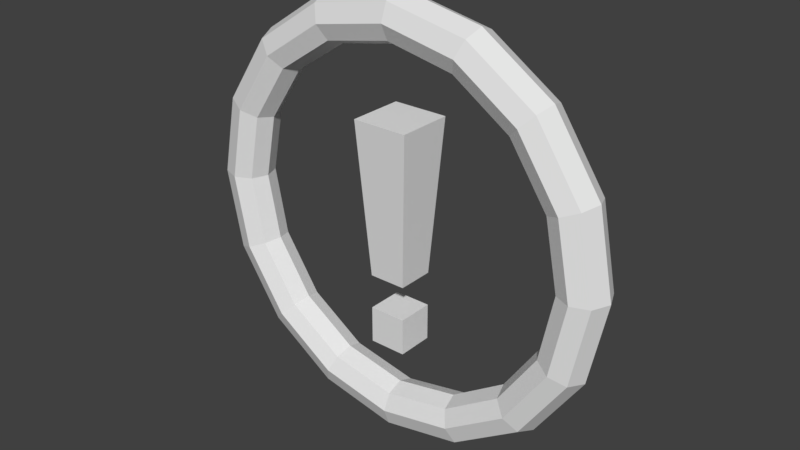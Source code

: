 # Source: excl_mark.blend  (saved by Blender 2.77.0; exported with 4.5.12 LTS)
import bpy
from mathutils import Matrix  # noqa: F401  (used for matrix-valued properties, if any)

bpy.ops.wm.read_factory_settings(use_empty=True)
scene = bpy.context.scene
scene.name = 'Scene'

# ---- collections
col_collection_1 = bpy.data.collections.new('Collection 1'); scene.collection.children.link(col_collection_1)

# ---- world
world_world = bpy.data.worlds.new('World'); scene.world = world_world
world_world.color = (0.05088, 0.05088, 0.05088)
world_world.use_sun_shadow = False
world_world.sun_shadow_jitter_overblur = 0.0
world_world.cycles.sampling_method = 'MANUAL'

# ---- meshes
me_torus = bpy.data.meshes.new('Torus')
me_torus.from_pydata([(0.04, -0.2557, -0.04842), (0.04, -0.1757, -0.04842), (0.04, -0.2557, 0.03158), (0.04, -0.1757, 0.03158), (-0.04, -0.2557, -0.04842), (-0.04, -0.1757, -0.04842), (-0.04, -0.2557, 0.03158), (-0.04, -0.1757, 0.03158), (0.04, -0.1008, -0.04842), (0.06046, 0.2344, -0.06888), (0.04, -0.1008, 0.03158), (0.06046, 0.2344, 0.05204), (-0.04, -0.1008, -0.04842), (-0.06046, 0.2344, -0.06888), (-0.04, -0.1008, 0.03158), (-0.06046, 0.2344, 0.05204), (-0.4718, 0.009309, -0.008419), (-0.4555, 0.009309, 0.02947), (-0.4175, 0.009309, 0.04349), (-0.382, 0.009309, 0.02693), (-0.3682, 0.009309, -0.008419), (-0.382, 0.009309, -0.04377), (-0.4175, 0.009309, -0.06033), (-0.4555, 0.009309, -0.04631), (-0.4359, -0.1713, -0.008419), (-0.4208, -0.165, 0.02947), (-0.3857, -0.1504, 0.04349), (-0.3529, -0.1369, 0.02693), (-0.3401, -0.1316, -0.008419), (-0.3529, -0.1369, -0.04377), (-0.3857, -0.1504, -0.06033), (-0.4208, -0.165, -0.04631), (-0.3336, -0.3243, -0.008419), (-0.3221, -0.3128, 0.02947), (-0.2952, -0.2859, 0.04349), (-0.2701, -0.2608, 0.02693), (-0.2603, -0.251, -0.008419), (-0.2701, -0.2608, -0.04377), (-0.2952, -0.2859, -0.06033), (-0.3221, -0.3128, -0.04631), (-0.1806, -0.4266, -0.008419), (-0.1743, -0.4115, 0.02947), (-0.1598, -0.3764, 0.04349), (-0.1462, -0.3436, 0.02693), (-0.1409, -0.3308, -0.008419), (-0.1462, -0.3436, -0.04377), (-0.1598, -0.3764, -0.06033), (-0.1743, -0.4115, -0.04631), (9.996e-09, -0.4625, -0.008419), (-3.316e-08, -0.4462, 0.02947), (-9.592e-09, -0.4082, 0.04349), (-9.555e-09, -0.3727, 0.02693), (-2.679e-08, -0.3588, -0.008419), (-9.555e-09, -0.3727, -0.04377), (-1.164e-08, -0.4082, -0.06033), (-3.701e-08, -0.4462, -0.04631), (0.1806, -0.4266, -0.008419), (0.1743, -0.4115, 0.02947), (0.1598, -0.3764, 0.04349), (0.1462, -0.3436, 0.02693), (0.1409, -0.3308, -0.008419), (0.1462, -0.3436, -0.04377), (0.1598, -0.3764, -0.06033), (0.1743, -0.4115, -0.04631), (0.3336, -0.3243, -0.008419), (0.3221, -0.3128, 0.02947), (0.2952, -0.2859, 0.04349), (0.2701, -0.2608, 0.02693), (0.2603, -0.251, -0.008419), (0.2701, -0.2608, -0.04377), (0.2952, -0.2859, -0.06033), (0.3221, -0.3128, -0.04631), (0.4359, -0.1713, -0.008419), (0.4208, -0.165, 0.02947), (0.3857, -0.1504, 0.04349), (0.3529, -0.1369, 0.02693), (0.3401, -0.1316, -0.008419), (0.3529, -0.1369, -0.04377), (0.3857, -0.1504, -0.06033), (0.4208, -0.165, -0.04631), (0.4718, 0.00931, -0.008419), (0.4555, 0.00931, 0.02947), (0.4175, 0.00931, 0.04349), (0.382, 0.00931, 0.02693), (0.3682, 0.00931, -0.008419), (0.382, 0.00931, -0.04377), (0.4175, 0.00931, -0.06033), (0.4555, 0.00931, -0.04631), (0.4359, 0.1899, -0.008419), (0.4208, 0.1836, 0.02947), (0.3857, 0.1691, 0.04349), (0.3529, 0.1555, 0.02693), (0.3401, 0.1502, -0.008419), (0.3529, 0.1555, -0.04377), (0.3857, 0.1691, -0.06033), (0.4208, 0.1836, -0.04631), (0.3336, 0.343, -0.008419), (0.3221, 0.3314, 0.02947), (0.2952, 0.3045, 0.04349), (0.2701, 0.2794, 0.02693), (0.2603, 0.2696, -0.008419), (0.2701, 0.2794, -0.04377), (0.2952, 0.3045, -0.06033), (0.3221, 0.3314, -0.04631), (0.1806, 0.4452, -0.008419), (0.1743, 0.4301, 0.02947), (0.1598, 0.395, 0.04349), (0.1462, 0.3622, 0.02693), (0.1409, 0.3494, -0.008419), (0.1462, 0.3622, -0.04377), (0.1598, 0.395, -0.06033), (0.1743, 0.4301, -0.04631), (-1.325e-07, 0.4812, -0.008419), (-1.75e-07, 0.4648, 0.02947), (-1.383e-07, 0.4268, 0.04349), (-1.246e-07, 0.3913, 0.02693), (-1.38e-07, 0.3775, -0.008419), (-1.199e-07, 0.3913, -0.04377), (-1.344e-07, 0.4268, -0.06033), (-1.723e-07, 0.4648, -0.04631), (-0.1806, 0.4452, -0.008419), (-0.1743, 0.4301, 0.02947), (-0.1598, 0.395, 0.04349), (-0.1462, 0.3622, 0.02693), (-0.1409, 0.3494, -0.008419), (-0.1462, 0.3622, -0.04377), (-0.1598, 0.395, -0.06033), (-0.1743, 0.4301, -0.04631), (-0.3336, 0.343, -0.008419), (-0.3221, 0.3314, 0.02947), (-0.2952, 0.3045, 0.04349), (-0.2701, 0.2794, 0.02693), (-0.2603, 0.2696, -0.008419), (-0.2701, 0.2794, -0.04377), (-0.2952, 0.3045, -0.06033), (-0.3221, 0.3314, -0.04631), (-0.4359, 0.1899, -0.008419), (-0.4208, 0.1836, 0.02947), (-0.3857, 0.1691, 0.04349), (-0.3529, 0.1555, 0.02693), (-0.3401, 0.1502, -0.008419), (-0.3529, 0.1555, -0.04377), (-0.3857, 0.1691, -0.06033), (-0.4208, 0.1836, -0.04631)], [], [(1, 3, 2, 0), (3, 7, 6, 2), (7, 5, 4, 6), (5, 1, 0, 4), (0, 2, 6, 4), (5, 7, 3, 1), (9, 11, 10, 8), (11, 15, 14, 10), (15, 13, 12, 14), (13, 9, 8, 12), (8, 10, 14, 12), (13, 15, 11, 9), (16, 24, 25, 17), (17, 25, 26, 18), (18, 26, 27, 19), (19, 27, 28, 20), (20, 28, 29, 21), (21, 29, 30, 22), (22, 30, 31, 23), (16, 23, 31, 24), (24, 32, 33, 25), (25, 33, 34, 26), (26, 34, 35, 27), (27, 35, 36, 28), (28, 36, 37, 29), (29, 37, 38, 30), (30, 38, 39, 31), (31, 39, 32, 24), (32, 40, 41, 33), (33, 41, 42, 34), (34, 42, 43, 35), (35, 43, 44, 36), (36, 44, 45, 37), (37, 45, 46, 38), (38, 46, 47, 39), (39, 47, 40, 32), (40, 48, 49, 41), (41, 49, 50, 42), (42, 50, 51, 43), (43, 51, 52, 44), (44, 52, 53, 45), (45, 53, 54, 46), (46, 54, 55, 47), (47, 55, 48, 40), (48, 56, 57, 49), (49, 57, 58, 50), (50, 58, 59, 51), (51, 59, 60, 52), (52, 60, 61, 53), (53, 61, 62, 54), (54, 62, 63, 55), (55, 63, 56, 48), (56, 64, 65, 57), (57, 65, 66, 58), (58, 66, 67, 59), (59, 67, 68, 60), (60, 68, 69, 61), (61, 69, 70, 62), (62, 70, 71, 63), (63, 71, 64, 56), (64, 72, 73, 65), (65, 73, 74, 66), (66, 74, 75, 67), (67, 75, 76, 68), (68, 76, 77, 69), (69, 77, 78, 70), (70, 78, 79, 71), (71, 79, 72, 64), (72, 80, 81, 73), (73, 81, 82, 74), (74, 82, 83, 75), (75, 83, 84, 76), (76, 84, 85, 77), (77, 85, 86, 78), (78, 86, 87, 79), (79, 87, 80, 72), (80, 88, 89, 81), (81, 89, 90, 82), (82, 90, 91, 83), (83, 91, 92, 84), (84, 92, 93, 85), (85, 93, 94, 86), (86, 94, 95, 87), (87, 95, 88, 80), (88, 96, 97, 89), (89, 97, 98, 90), (90, 98, 99, 91), (91, 99, 100, 92), (92, 100, 101, 93), (93, 101, 102, 94), (94, 102, 103, 95), (95, 103, 96, 88), (96, 104, 105, 97), (97, 105, 106, 98), (98, 106, 107, 99), (99, 107, 108, 100), (100, 108, 109, 101), (101, 109, 110, 102), (102, 110, 111, 103), (103, 111, 104, 96), (104, 112, 113, 105), (105, 113, 114, 106), (106, 114, 115, 107), (107, 115, 116, 108), (108, 116, 117, 109), (109, 117, 118, 110), (110, 118, 119, 111), (111, 119, 112, 104), (112, 120, 121, 113), (113, 121, 122, 114), (114, 122, 123, 115), (115, 123, 124, 116), (116, 124, 125, 117), (117, 125, 126, 118), (118, 126, 127, 119), (119, 127, 120, 112), (120, 128, 129, 121), (121, 129, 130, 122), (122, 130, 131, 123), (123, 131, 132, 124), (124, 132, 133, 125), (125, 133, 134, 126), (126, 134, 135, 127), (127, 135, 128, 120), (128, 136, 137, 129), (129, 137, 138, 130), (130, 138, 139, 131), (131, 139, 140, 132), (132, 140, 141, 133), (133, 141, 142, 134), (134, 142, 143, 135), (135, 143, 136, 128), (136, 16, 17, 137), (137, 17, 18, 138), (138, 18, 19, 139), (139, 19, 20, 140), (140, 20, 21, 141), (141, 21, 22, 142), (142, 22, 23, 143), (143, 23, 16, 136)])
_uv = me_torus.uv_layers.new(name='UVMap')
_uv.uv.foreach_set('vector', [0.7501, 0.6954, 0.7501, 0.6507, 0.805, 0.6507, 0.805, 0.6954, 0.6124, 0.6288, 0.6673, 0.6288, 0.6673, 0.6736, 0.6124, 0.6736, 0.7501, 0.6954, 0.6953, 0.6954, 0.6953, 0.6507, 0.7501, 0.6507, 0.7501, 0.6059, 0.805, 0.6059, 0.805, 0.6507, 0.7501, 0.6507, 0.7501, 0.6507, 0.6953, 0.6507, 0.6953, 0.6059, 0.7501, 0.6059, 0.7501, 0.5611, 0.805, 0.5611, 0.805, 0.6059, 0.7501, 0.6059, 0.6953, 0.5611, 0.6124, 0.5611, 0.6264, 0.3734, 0.6813, 0.3734, 0.8202, 0.0, 0.9031, 0.0, 0.889, 0.1876, 0.8342, 0.1876, 0.6953, 0.3734, 0.7782, 0.3734, 0.7642, 0.5611, 0.7093, 0.5611, 0.7782, 0.3734, 0.8611, 0.3734, 0.8471, 0.5611, 0.7922, 0.5611, 0.7501, 0.6059, 0.6953, 0.6059, 0.6953, 0.5611, 0.7501, 0.5611, 0.6124, 0.5611, 0.6953, 0.5611, 0.6953, 0.6288, 0.6124, 0.6288, 0.7423, 0.1872, 0.7423, 0.08604, 0.7682, 0.08949, 0.7682, 0.1872, 0.1328, 0.9619, 0.04662, 0.8916, 0.0683, 0.8798, 0.1472, 0.9443, 0.1472, 0.9443, 0.0683, 0.8798, 0.0885, 0.8688, 0.1607, 0.9277, 0.9096, 0.5242, 0.9096, 0.4425, 0.9338, 0.4455, 0.9338, 0.5242, 0.9338, 0.5242, 0.9338, 0.4455, 0.958, 0.4425, 0.958, 0.5242, 0.563, 0.2917, 0.563, 0.2083, 0.5869, 0.2044, 0.5869, 0.2956, 0.5869, 0.2956, 0.5869, 0.2044, 0.6124, 0.2003, 0.6124, 0.2997, 0.7423, 0.1872, 0.7163, 0.1872, 0.7163, 0.08949, 0.7423, 0.08604, 0.7423, 0.08604, 0.7423, 0.0, 0.7682, 0.006436, 0.7682, 0.08949, 0.04662, 0.8916, 0.0, 0.7997, 0.02557, 0.7956, 0.0683, 0.8798, 0.0683, 0.8798, 0.02557, 0.7956, 0.0494, 0.7917, 0.0885, 0.8688, 0.9096, 0.4425, 0.9096, 0.3734, 0.9338, 0.3789, 0.9338, 0.4455, 0.9338, 0.4455, 0.9338, 0.3789, 0.958, 0.3734, 0.958, 0.4425, 0.563, 0.2083, 0.5239, 0.1312, 0.5441, 0.1202, 0.5869, 0.2044, 0.5869, 0.2044, 0.5441, 0.1202, 0.5658, 0.1084, 0.6124, 0.2003, 0.7163, 0.08949, 0.7163, 0.006436, 0.7423, 0.0, 0.7423, 0.08604, 0.6384, 0.0, 0.6384, 0.08567, 0.6124, 0.08917, 0.6124, 0.006479, 0.0, 0.7997, 6.537e-08, 0.7003, 0.02557, 0.7044, 0.02557, 0.7956, 0.02557, 0.7956, 0.02557, 0.7044, 0.0494, 0.7083, 0.0494, 0.7917, 0.9096, 0.3734, 0.9096, 0.4428, 0.8853, 0.4458, 0.8853, 0.3789, 0.8853, 0.3789, 0.8853, 0.4458, 0.8611, 0.4428, 0.8611, 0.3734, 0.5239, 0.1312, 0.4517, 0.07225, 0.4652, 0.05576, 0.5441, 0.1202, 0.5441, 0.1202, 0.4652, 0.05576, 0.4797, 0.03806, 0.5658, 0.1084, 0.6644, 0.006479, 0.6644, 0.08917, 0.6384, 0.08567, 0.6384, 0.0, 0.6384, 0.08567, 0.6384, 0.1867, 0.6124, 0.1867, 0.6124, 0.08917, 6.537e-08, 0.7003, 0.04662, 0.6084, 0.0683, 0.6202, 0.02557, 0.7044, 0.02557, 0.7044, 0.0683, 0.6202, 0.0885, 0.6312, 0.0494, 0.7083, 0.9096, 0.4428, 0.9096, 0.5246, 0.8853, 0.5246, 0.8853, 0.4458, 0.8853, 0.4458, 0.8853, 0.5246, 0.8611, 0.5246, 0.8611, 0.4428, 0.4517, 0.07225, 0.3573, 0.04033, 0.362, 0.02088, 0.4652, 0.05576, 0.4652, 0.05576, 0.362, 0.02088, 0.3671, 2.669e-08, 0.4797, 0.03806, 0.6644, 0.08917, 0.6644, 0.1867, 0.6384, 0.1867, 0.6384, 0.08567, 0.6384, 0.1867, 0.6384, 0.2878, 0.6124, 0.2843, 0.6124, 0.1867, 0.04662, 0.6084, 0.1328, 0.5381, 0.1472, 0.5558, 0.0683, 0.6202, 0.0683, 0.6202, 0.1472, 0.5558, 0.1607, 0.5723, 0.0885, 0.6312, 0.9096, 0.5246, 0.9096, 0.6064, 0.8853, 0.6034, 0.8853, 0.5246, 0.8853, 0.5246, 0.8853, 0.6034, 0.8611, 0.6064, 0.8611, 0.5246, 0.3573, 0.04033, 0.2551, 0.04033, 0.2504, 0.02088, 0.362, 0.02088, 0.362, 0.02088, 0.2504, 0.02088, 0.2453, 0.0, 0.3671, 2.669e-08, 0.6644, 0.1867, 0.6644, 0.2843, 0.6384, 0.2878, 0.6384, 0.1867, 0.6384, 0.2878, 0.6384, 0.3734, 0.6124, 0.367, 0.6124, 0.2843, 0.1328, 0.5381, 0.2453, 0.5, 0.2504, 0.5209, 0.1472, 0.5558, 0.1472, 0.5558, 0.2504, 0.5209, 0.2551, 0.5403, 0.1607, 0.5723, 0.9096, 0.6064, 0.9096, 0.6758, 0.8853, 0.6703, 0.8853, 0.6034, 0.8853, 0.6034, 0.8853, 0.6703, 0.8611, 0.6758, 0.8611, 0.6064, 0.2551, 0.04033, 0.1607, 0.07225, 0.1472, 0.05576, 0.2504, 0.02088, 0.2504, 0.02088, 0.1472, 0.05576, 0.1328, 0.03806, 0.2453, 0.0, 0.6644, 0.2843, 0.6644, 0.367, 0.6384, 0.3734, 0.6384, 0.2878, 0.7942, 0.0, 0.7942, 0.08604, 0.7682, 0.08949, 0.7682, 0.006436, 0.2453, 0.5, 0.3671, 0.5, 0.3621, 0.5209, 0.2504, 0.5209, 0.2504, 0.5209, 0.3621, 0.5209, 0.3573, 0.5403, 0.2551, 0.5403, 1.0, 0.0, 1.0, 0.06905, 0.9758, 0.07205, 0.9758, 0.005509, 0.9758, 0.005509, 0.9758, 0.07205, 0.9515, 0.06905, 0.9515, 0.0, 0.1607, 0.07225, 0.0885, 0.1312, 0.06828, 0.1202, 0.1472, 0.05576, 0.1472, 0.05576, 0.06828, 0.1202, 0.04662, 0.1084, 0.1328, 0.03806, 0.8202, 0.006436, 0.8202, 0.08949, 0.7942, 0.08604, 0.7942, 0.0, 0.7942, 0.08604, 0.7942, 0.1872, 0.7682, 0.1872, 0.7682, 0.08949, 0.3671, 0.5, 0.4797, 0.5381, 0.4652, 0.5558, 0.3621, 0.5209, 0.3621, 0.5209, 0.4652, 0.5558, 0.4517, 0.5723, 0.3573, 0.5403, 1.0, 0.06905, 1.0, 0.1507, 0.9758, 0.1508, 0.9758, 0.07205, 0.9758, 0.07205, 0.9758, 0.1508, 0.9515, 0.1507, 0.9515, 0.06905, 0.0885, 0.1312, 0.04941, 0.2083, 0.02555, 0.2044, 0.06828, 0.1202, 0.06828, 0.1202, 0.02555, 0.2044, 0.0, 0.2003, 0.04662, 0.1084, 0.8202, 0.08949, 0.8202, 0.1872, 0.7942, 0.1872, 0.7942, 0.08604, 0.7942, 0.1872, 0.7942, 0.2881, 0.7682, 0.2846, 0.7682, 0.1872, 0.4797, 0.5381, 0.5658, 0.6084, 0.5442, 0.6202, 0.4652, 0.5558, 0.4652, 0.5558, 0.5442, 0.6202, 0.5239, 0.6312, 0.4517, 0.5723, 1.0, 0.1507, 1.0, 0.2327, 0.9758, 0.2297, 0.9758, 0.1508, 0.9758, 0.1508, 0.9758, 0.2297, 0.9515, 0.2327, 0.9515, 0.1507, 0.04941, 0.2083, 0.04941, 0.2917, 0.02555, 0.2956, 0.02555, 0.2044, 0.02555, 0.2044, 0.02555, 0.2956, 0.0, 0.2997, 0.0, 0.2003, 0.8202, 0.1872, 0.8202, 0.2846, 0.7942, 0.2881, 0.7942, 0.1872, 0.7942, 0.2881, 0.7942, 0.3734, 0.7682, 0.3669, 0.7682, 0.2846, 0.5658, 0.6084, 0.6124, 0.7003, 0.5869, 0.7044, 0.5442, 0.6202, 0.5442, 0.6202, 0.5869, 0.7044, 0.563, 0.7083, 0.5239, 0.6312, 1.0, 0.2327, 1.0, 0.3023, 0.9758, 0.2969, 0.9758, 0.2297, 0.9758, 0.2297, 0.9758, 0.2969, 0.9515, 0.3023, 0.9515, 0.2327, 0.04941, 0.2917, 0.0885, 0.3688, 0.06828, 0.3798, 0.02555, 0.2956, 0.02555, 0.2956, 0.06828, 0.3798, 0.04662, 0.3916, 0.0, 0.2997, 0.8202, 0.2846, 0.8202, 0.3669, 0.7942, 0.3734, 0.7942, 0.2881, 0.6903, 0.3734, 0.6903, 0.2878, 0.7163, 0.2843, 0.7163, 0.367, 0.6124, 0.7003, 0.6124, 0.7997, 0.5869, 0.7956, 0.5869, 0.7044, 0.5869, 0.7044, 0.5869, 0.7956, 0.563, 0.7917, 0.563, 0.7083, 0.9515, 0.0, 0.9515, 0.06935, 0.9273, 0.07231, 0.9273, 0.005473, 0.9273, 0.005473, 0.9273, 0.07231, 0.9031, 0.06935, 0.9031, 0.0, 0.0885, 0.3688, 0.1607, 0.4277, 0.1472, 0.4443, 0.06828, 0.3798, 0.06828, 0.3798, 0.1472, 0.4443, 0.1328, 0.4619, 0.04662, 0.3916, 0.6644, 0.367, 0.6644, 0.2843, 0.6903, 0.2878, 0.6903, 0.3734, 0.6903, 0.2878, 0.6903, 0.1867, 0.7163, 0.1867, 0.7163, 0.2843, 0.6124, 0.7997, 0.5658, 0.8916, 0.5442, 0.8798, 0.5869, 0.7956, 0.5869, 0.7956, 0.5442, 0.8798, 0.5239, 0.8688, 0.563, 0.7917, 0.9515, 0.06935, 0.9515, 0.1512, 0.9273, 0.1512, 0.9273, 0.07231, 0.9273, 0.07231, 0.9273, 0.1512, 0.9031, 0.1512, 0.9031, 0.06935, 0.1607, 0.4277, 0.2551, 0.4597, 0.2504, 0.4792, 0.1472, 0.4443, 0.1472, 0.4443, 0.2504, 0.4792, 0.2453, 0.5, 0.1328, 0.4619, 0.6644, 0.2843, 0.6644, 0.1867, 0.6903, 0.1867, 0.6903, 0.2878, 0.6903, 0.1867, 0.6903, 0.08567, 0.7163, 0.08917, 0.7163, 0.1867, 0.5658, 0.8916, 0.4797, 0.9619, 0.4652, 0.9443, 0.5442, 0.8798, 0.5442, 0.8798, 0.4652, 0.9443, 0.4517, 0.9277, 0.5239, 0.8688, 0.9515, 0.1512, 0.9515, 0.233, 0.9273, 0.23, 0.9273, 0.1512, 0.9273, 0.1512, 0.9273, 0.23, 0.9031, 0.233, 0.9031, 0.1512, 0.2551, 0.4597, 0.3573, 0.4597, 0.362, 0.4792, 0.2504, 0.4792, 0.2504, 0.4792, 0.362, 0.4792, 0.3671, 0.5, 0.2453, 0.5, 0.6644, 0.1867, 0.6644, 0.08917, 0.6903, 0.08567, 0.6903, 0.1867, 0.6903, 0.08567, 0.6903, 0.0, 0.7163, 0.006479, 0.7163, 0.08917, 0.4797, 0.9619, 0.3671, 1.0, 0.3621, 0.9791, 0.4652, 0.9443, 0.4652, 0.9443, 0.3621, 0.9791, 0.3573, 0.9597, 0.4517, 0.9277, 0.9515, 0.233, 0.9515, 0.3023, 0.9273, 0.2968, 0.9273, 0.23, 0.9273, 0.23, 0.9273, 0.2968, 0.9031, 0.3023, 0.9031, 0.233, 0.3573, 0.4597, 0.4517, 0.4277, 0.4652, 0.4443, 0.362, 0.4792, 0.362, 0.4792, 0.4652, 0.4443, 0.4797, 0.4619, 0.3671, 0.5, 0.6644, 0.08917, 0.6644, 0.006479, 0.6903, 0.0, 0.6903, 0.08567, 0.7423, 0.3734, 0.7423, 0.2881, 0.7682, 0.2846, 0.7682, 0.3669, 0.3671, 1.0, 0.2453, 1.0, 0.2504, 0.9791, 0.3621, 0.9791, 0.3621, 0.9791, 0.2504, 0.9791, 0.2551, 0.9597, 0.3573, 0.9597, 0.9096, 0.6757, 0.9096, 0.6061, 0.9338, 0.6032, 0.9338, 0.6703, 0.9338, 0.6703, 0.9338, 0.6032, 0.958, 0.6061, 0.958, 0.6757, 0.4517, 0.4277, 0.5239, 0.3688, 0.5441, 0.3798, 0.4652, 0.4443, 0.4652, 0.4443, 0.5441, 0.3798, 0.5658, 0.3916, 0.4797, 0.4619, 0.7163, 0.3669, 0.7163, 0.2846, 0.7423, 0.2881, 0.7423, 0.3734, 0.7423, 0.2881, 0.7423, 0.1872, 0.7682, 0.1872, 0.7682, 0.2846, 0.2453, 1.0, 0.1328, 0.9619, 0.1472, 0.9443, 0.2504, 0.9791, 0.2504, 0.9791, 0.1472, 0.9443, 0.1607, 0.9277, 0.2551, 0.9597, 0.9096, 0.6061, 0.9096, 0.5242, 0.9338, 0.5242, 0.9338, 0.6032, 0.9338, 0.6032, 0.9338, 0.5242, 0.958, 0.5242, 0.958, 0.6061, 0.5239, 0.3688, 0.563, 0.2917, 0.5869, 0.2956, 0.5441, 0.3798, 0.5441, 0.3798, 0.5869, 0.2956, 0.6124, 0.2997, 0.5658, 0.3916, 0.7163, 0.2846, 0.7163, 0.1872, 0.7423, 0.1872, 0.7423, 0.2881])
me_torus.use_remesh_preserve_volume = False
me_torus.use_remesh_preserve_attributes = False
me_torus.use_mirror_vertex_groups = False
me_torus.update()

# ---- objects
ob_excl_mark = bpy.data.objects.new('excl_mark', me_torus)

# ---- transforms, parenting, visibility, modifiers, constraints
ob_excl_mark.location = (0.0, 0.0, 0.0)
ob_excl_mark.rotation_euler = (-1.571, -3.142, 2.007e-14)
ob_excl_mark.lineart.crease_threshold = 0.0

# ---- collection membership
col_collection_1.objects.link(ob_excl_mark)

# ---- scene / render settings (as saved in the file)
scene.frame_start = 1; scene.frame_end = 250; scene.frame_set(1)
scene.render.engine = 'BLENDER_EEVEE_NEXT'
scene.render.resolution_percentage = 50
scene.render.dither_intensity = 0.0
scene.cycles.use_denoising = False
scene.cycles.samples = 128
scene.cycles.sampling_pattern = 'TABULATED_SOBOL'
scene.cycles.light_sampling_threshold = 0.0
scene.cycles.use_adaptive_sampling = False
scene.cycles.use_light_tree = False
scene.cycles.blur_glossy = 0.0
scene.cycles.sample_clamp_indirect = 0.0
scene.view_settings.view_transform = 'Standard'
bpy.context.view_layer.update()

# ---- added for rendering (the .blend has no active camera and no usable light): camera, sun
cam_auto = bpy.data.cameras.new('AutoCamera')
cam_auto.lens = 50.0
cam_auto.sensor_width = 36.0
cam_auto.clip_end = 1000.0
ob_auto_camera = bpy.data.objects.new('AutoCamera', cam_auto)
scene.collection.objects.link(ob_auto_camera)
ob_auto_camera.location = (1.23985, -1.49623, 1.00119)
ob_auto_camera.rotation_euler = (1.09748, -7.21219e-08, 0.694738)
scene.camera = ob_auto_camera
light_auto_sun = bpy.data.lights.new('AutoSun', 'SUN')
light_auto_sun.energy = 3.0
light_auto_sun.angle = 0.0523599
ob_auto_sun = bpy.data.objects.new('AutoSun', light_auto_sun)
scene.collection.objects.link(ob_auto_sun)
ob_auto_sun.rotation_euler = (0.872665, 0.174533, 0.523599)
bpy.context.view_layer.update()
